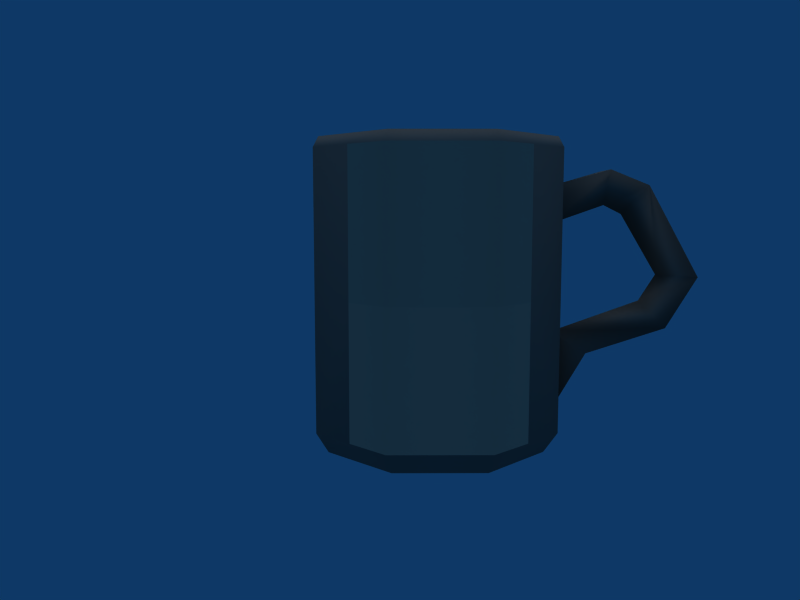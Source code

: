 # Source: Coffee_Mug_EWJ_3D_.blend  (saved by Blender 2.49.2; exported with 4.5.12 LTS)
import bpy
from mathutils import Matrix  # noqa: F401  (used for matrix-valued properties, if any)

bpy.ops.wm.read_factory_settings(use_empty=True)
scene = bpy.context.scene
scene.name = 'Scene'

# ---- collections
col_collection_1 = bpy.data.collections.new('Collection 1'); scene.collection.children.link(col_collection_1)

# ---- materials (node trees are filled in below, after node groups)
mat_material_082_top_png = bpy.data.materials.new('Material.082_Top.png')
mat_material_082_top_png.alpha_threshold = 0.0
mat_material_082_top_png.diffuse_color = (0.6594, 0.6, 0.5125, 1.0)
mat_material_082_top_png.specular_color = (0.0, 0.0, 0.0)
mat_material_082_top_png.roughness = 0.5
mat_material_082_top_png.line_color = (0.0, 0.0, 0.0, 1.0)
mat_material_079_inside_p = bpy.data.materials.new('Material.079_Inside.p')
mat_material_079_inside_p.alpha_threshold = 0.0
mat_material_079_inside_p.diffuse_color = (0.7937, 0.7937, 0.7937, 1.0)
mat_material_079_inside_p.specular_color = (0.0, 0.0, 0.0)
mat_material_079_inside_p.roughness = 0.5
mat_material_079_inside_p.line_color = (0.0, 0.0, 0.0, 1.0)
mat_material_080_mug_png = bpy.data.materials.new('Material.080_Mug.png')
mat_material_080_mug_png.alpha_threshold = 0.0
mat_material_080_mug_png.diffuse_color = (0.4938, 0.4281, 0.3875, 1.0)
mat_material_080_mug_png.specular_color = (0.0, 0.0, 0.0)
mat_material_080_mug_png.roughness = 0.5
mat_material_080_mug_png.line_color = (0.0, 0.0, 0.0, 1.0)
mat_material_081_bottom_p = bpy.data.materials.new('Material.081_Bottom.p')
mat_material_081_bottom_p.alpha_threshold = 0.0
mat_material_081_bottom_p.diffuse_color = (0.7094, 0.6187, 0.525, 1.0)
mat_material_081_bottom_p.specular_color = (0.0, 0.0, 0.0)
mat_material_081_bottom_p.roughness = 0.5
mat_material_081_bottom_p.line_color = (0.0, 0.0, 0.0, 1.0)

# ---- material node trees

# ---- world
world_world_001 = bpy.data.worlds.new('World.001'); scene.world = world_world_001
world_world_001.color = (0.05656, 0.2208, 0.4)
world_world_001.use_sun_shadow = False
world_world_001.sun_shadow_jitter_overblur = 0.0
world_world_001.cycles.sampling_method = 'MANUAL'
world_world_001.cycles.sample_map_resolution = 256

# ---- cameras
cam_camera_001 = bpy.data.cameras.new('Camera.001')
cam_camera_001.passepartout_alpha = 0.2
cam_camera_001.clip_end = 100.0
cam_camera_001.lens = 35.0
cam_camera_001.ortho_scale = 7.314
cam_camera_001.show_passepartout = False
cam_camera_001.show_safe_areas = True
cam_camera_001.dof.focus_distance = 0.0
cam_camera_001.dof.aperture_fstop = 128.0

# ---- lights
light_lamp = bpy.data.lights.new('Lamp', 'SUN')
light_lamp.transmission_factor = 0.0
light_lamp.angle = 1.571
light_lamp.energy = 1.0
light_lamp.shadow_buffer_clip_start = 0.5
light_lamp.shadow_soft_size = 1.0
light_lamp.shadow_cascade_max_distance = 1000.0
light_lamp.cycles.use_multiple_importance_sampling = False

# ---- meshes
me_shapeindexedfaces_003 = bpy.data.meshes.new('ShapeIndexedFaceS.003')
me_shapeindexedfaces_003.from_pydata([(-2.297, -0.6102, 0.978), (-1.692, -0.6075, 0.978), (-2.297, -0.611, 1.869), (-1.692, -0.6084, 1.869), (-1.47, -0.3925, 1.87), (-2.512, -0.3971, 1.87), (-2.512, -0.3963, 0.9782), (-1.47, -0.3916, 0.9782)], [], [(0, 1, 2), (3, 1, 4), (0, 5, 6), (3, 2, 1), (7, 4, 1), (5, 0, 2)])
me_shapeindexedfaces_003.polygons.foreach_set('use_smooth', [True] * 6)
_k = set([(0, 1), (0, 6), (1, 7), (2, 3), (2, 5), (3, 4), (4, 7), (5, 6)])
me_shapeindexedfaces_003.attributes.new('sharp_edge', 'BOOLEAN', 'EDGE').data.foreach_set('value', [ (min(e.vertices), max(e.vertices)) in _k for e in me_shapeindexedfaces_003.edges])
_uv = me_shapeindexedfaces_003.uv_layers.new(name='UVTex')
_uv.uv.foreach_set('vector', [0.1875, 0.0293, 0.7812, 0.0293, 0.1875, 0.9707, 0.7812, 0.9707, 0.7812, 0.0293, 0.9707, 0.9707, 0.1875, 0.0293, 0.0293, 0.9707, 0.0293, 0.0293, 0.7812, 0.9707, 0.1875, 0.9707, 0.7812, 0.0293, 0.9707, 0.0293, 0.9707, 0.9707, 0.7812, 0.0293, 0.0293, 0.9707, 0.1875, 0.0293, 0.1875, 0.9707])
me_shapeindexedfaces_003.materials.append(mat_material_082_top_png)
me_shapeindexedfaces_003.use_remesh_preserve_volume = False
me_shapeindexedfaces_003.use_remesh_preserve_attributes = False
me_shapeindexedfaces_003.use_mirror_vertex_groups = False
me_shapeindexedfaces_003.update()
me_shapeindexedfaces_002 = bpy.data.meshes.new('ShapeIndexedFaceS.002')
me_shapeindexedfaces_002.from_pydata([(-2.246, 0.7412, 1.68), (-1.989, 0.1296, 1.679), (-1.737, 0.7435, 1.68), (-1.732, -0.4821, 1.678), (-1.375, -0.1224, 1.679), (-1.377, 0.387, 1.679), (-2.603, 0.3815, 1.679), (-2.601, -0.1278, 1.679), (-2.241, -0.4843, 1.678)], [], [(0, 1, 2), (1, 3, 4), (5, 2, 1), (1, 0, 6), (1, 7, 8), (1, 8, 3), (1, 4, 5), (1, 6, 7)])
me_shapeindexedfaces_002.polygons.foreach_set('use_smooth', [True] * 8)
_k = set([(0, 2), (0, 6), (2, 5), (3, 4), (3, 8), (4, 5), (6, 7), (7, 8)])
me_shapeindexedfaces_002.attributes.new('sharp_edge', 'BOOLEAN', 'EDGE').data.foreach_set('value', [ (min(e.vertices), max(e.vertices)) in _k for e in me_shapeindexedfaces_002.edges])
_uv = me_shapeindexedfaces_002.uv_layers.new(name='UVTex')
_uv.uv.foreach_set('vector', [0.68, 0.8328, 0.502, 0.509, 0.3701, 0.7799, 0.502, 0.509, 0.2932, 0.1292, 0.07683, 0.3029, 0.1244, 0.5733, 0.3701, 0.7799, 0.502, 0.509, 0.502, 0.509, 0.68, 0.8328, 0.9048, 0.7042, 0.502, 0.509, 0.9124, 0.4391, 0.6586, 0.1873, 0.502, 0.509, 0.6586, 0.1873, 0.2932, 0.1292, 0.502, 0.509, 0.07683, 0.3029, 0.1244, 0.5733, 0.502, 0.509, 0.9048, 0.7042, 0.9124, 0.4391])
me_shapeindexedfaces_002.materials.append(mat_material_079_inside_p)
me_shapeindexedfaces_002.use_remesh_preserve_volume = False
me_shapeindexedfaces_002.use_remesh_preserve_attributes = False
me_shapeindexedfaces_002.use_mirror_vertex_groups = False
me_shapeindexedfaces_002.update()
me_shapeindexedfaces_001 = bpy.data.meshes.new('ShapeIndexedFaceS.001')
me_shapeindexedfaces_001.from_pydata([(-1.256, -0.1758, 0.9785), (-1.47, -0.3925, 1.87), (-1.47, -0.3916, 0.9782), (-1.257, 0.1268, 0.732), (-1.256, -0.175, 0.1508), (-1.257, -6.1e-05, 0.2703), (-1.257, 0.1262, 1.424), (-1.259, 0.4281, 1.87), (-1.258, 0.2533, 1.655), (-1.259, 0.429, 0.979), (-1.29, 0.42, 1.934), (-1.698, 0.856, 1.871), (-1.706, 0.832, 1.934), (-1.698, 0.8576, 0.1518), (-1.256, -0.1767, 1.87), (-2.512, -0.3971, 1.87), (-2.728, -0.1832, 1.87), (-2.512, -0.3963, 0.9782), (-1.47, -0.3909, 0.1506), (-2.303, 0.8533, 1.871), (-2.287, 0.8294, 1.934), (-1.288, -0.1689, 1.933), (-2.731, 0.4216, 1.87), (-2.699, 0.4138, 1.934), (-2.696, -0.1751, 1.933), (-2.281, -0.5871, 1.933), (-1.258, 0.2546, 0.2706), (-1.259, 0.4298, 0.1514), (-1.257, -0.001392, 1.655), (-2.731, 0.4233, 0.1514), (-2.303, 0.8549, 0.1518), (-0.9304, -4.3e-05, 1.751), (-0.6917, 0.001103, 1.655), (-0.9389, 0.1275, 1.536), (-0.3733, 0.003052, 1.09), (-0.7002, 0.1291, 0.931), (-0.5643, 0.002515, 0.7717), (-0.5967, 0.1294, 1.098), (-1.058, 0.000489, 0.6125), (-1.059, 0.2552, 0.6128), (-0.8275, 0.128, 1.48), (-0.9315, 0.2546, 1.751), (-0.6928, 0.2558, 1.655), (-0.3745, 0.2577, 1.09), (-0.5655, 0.2572, 0.7719), (-2.728, -0.1815, 0.1508), (-2.297, -0.611, 1.869), (-1.7, -0.5846, 1.933), (-2.512, -0.3955, 0.1506), (-1.74, -0.4891, 1.806), (-1.383, -0.1294, 1.806), (-1.74, -0.4874, 0.02315), (-1.692, -0.6084, 1.869), (-1.383, -0.1277, 0.02349), (-2.659, 0.3919, 0.024), (-2.271, 0.7836, 0.02437), (-2.657, -0.1493, 0.02348), (-2.609, -0.1331, 0.02349), (-2.249, -0.4914, 1.806), (-2.249, -0.4897, 0.02315), (-2.609, -0.1348, 1.806), (-1.338, 0.3977, 0.024), (-1.336, -0.1434, 0.02348), (-2.265, -0.5375, 0.0231), (-1.716, -0.5351, 0.0231), (-2.297, -0.6094, 0.1504), (-1.692, -0.6067, 0.1504), (-2.611, 0.3745, 1.807), (-2.611, 0.3762, 0.02398), (-2.255, 0.7342, 1.807), (-1.745, 0.7364, 1.807), (-1.745, 0.7382, 0.02433), (-2.255, 0.7359, 0.02433), (-1.722, 0.786, 0.02437), (-1.386, 0.3799, 1.807), (-1.386, 0.3816, 0.02398)], [], [(0, 1, 2), (3, 4, 5), (6, 0, 3), (7, 8, 9), (10, 11, 12), (13, 11, 9), (1, 0, 14), (15, 16, 17), (7, 11, 10), (0, 4, 3), (18, 4, 2), (12, 19, 20), (11, 19, 12), (4, 0, 2), (21, 1, 14), (20, 22, 23), (24, 15, 25), (3, 9, 6), (26, 9, 3), (27, 9, 26), (7, 14, 8), (14, 0, 28), (28, 8, 14), (22, 19, 29), (28, 0, 6), (19, 11, 30), (29, 19, 30), (4, 27, 5), (30, 11, 13), (28, 6, 31), (5, 27, 26), (32, 31, 33), (31, 6, 33), (34, 35, 36), (35, 34, 37), (36, 3, 38), (35, 3, 36), (26, 38, 5), (39, 38, 26), (34, 32, 37), (32, 33, 40), (31, 41, 28), (37, 32, 40), (32, 42, 31), (28, 41, 8), (35, 37, 43), (31, 42, 41), (34, 44, 43), (36, 44, 34), (36, 39, 44), (38, 39, 36), (26, 3, 39), (34, 43, 32), (42, 40, 33), (41, 33, 8), (32, 43, 42), (42, 33, 41), (6, 8, 33), (43, 40, 42), (37, 40, 43), (44, 39, 35), (43, 44, 35), (5, 38, 3), (35, 39, 3), (16, 22, 45), (15, 46, 25), (17, 16, 45), (45, 22, 29), (47, 1, 21), (45, 48, 17), (22, 16, 23), (19, 22, 20), (23, 16, 24), (9, 8, 6), (49, 50, 51), (25, 52, 47), (51, 50, 53), (30, 54, 29), (55, 54, 30), (29, 56, 45), (54, 56, 29), (57, 58, 59), (60, 58, 57), (4, 61, 27), (62, 61, 4), (63, 64, 65), (66, 64, 18), (24, 25, 60), (65, 64, 66), (60, 25, 58), (67, 24, 60), (23, 24, 67), (64, 62, 18), (45, 56, 48), (68, 60, 57), (67, 60, 68), (12, 69, 70), (20, 69, 12), (71, 69, 72), (70, 69, 71), (49, 21, 50), (47, 21, 49), (13, 55, 30), (73, 55, 13), (46, 52, 25), (18, 62, 4), (16, 15, 24), (48, 63, 65), (56, 63, 48), (10, 70, 74), (12, 70, 10), (75, 70, 71), (74, 70, 75), (58, 47, 49), (25, 47, 58), (20, 67, 69), (23, 67, 20), (74, 21, 10), (50, 21, 74), (11, 7, 9), (58, 49, 59), (27, 13, 9), (69, 67, 72), (59, 49, 51), (50, 74, 53), (72, 67, 68), (53, 74, 75), (27, 73, 13), (61, 73, 27), (21, 7, 10), (14, 7, 21), (52, 1, 47)])
me_shapeindexedfaces_001.polygons.foreach_set('use_smooth', [True] * 132)
_k = set([(1, 2), (1, 52), (2, 18), (15, 17), (15, 46), (17, 48), (18, 66), (46, 52), (48, 65), (51, 53), (51, 59), (53, 75), (54, 55), (54, 56), (55, 73), (56, 63), (57, 59), (57, 68), (61, 62), (61, 73), (62, 64), (63, 64), (65, 66), (68, 72), (71, 72), (71, 75)])
me_shapeindexedfaces_001.attributes.new('sharp_edge', 'BOOLEAN', 'EDGE').data.foreach_set('value', [ (min(e.vertices), max(e.vertices)) in _k for e in me_shapeindexedfaces_001.edges])
_uv = me_shapeindexedfaces_001.uv_layers.new(name='UVTex')
_uv.uv.foreach_set('vector', [0.3413, 0.4584, 0.3885, 0.7288, 0.403, 0.4225, 0.3649, 0.4276, 0.356, 0.2095, 0.3647, 0.2732, 0.3531, 0.6424, 0.3413, 0.4584, 0.3649, 0.4276, 0.3647, 0.8217, 0.3573, 0.7326, 0.3789, 0.5425, 0.3739, 0.8418, 0.5307, 0.8593, 0.5319, 0.8774, 0.5409, 0.3644, 0.5307, 0.8593, 0.3789, 0.5425, 0.3885, 0.7288, 0.3413, 0.4584, 0.3236, 0.7566, 0.7888, 0.7191, 0.8718, 0.7438, 0.7805, 0.4095, 0.3647, 0.8217, 0.5307, 0.8593, 0.3739, 0.8418, 0.3413, 0.4584, 0.356, 0.2095, 0.3649, 0.4276, 0.4151, 0.1678, 0.356, 0.2095, 0.403, 0.4225, 0.5319, 0.8774, 0.7272, 0.8555, 0.7219, 0.8738, 0.5307, 0.8593, 0.7272, 0.8555, 0.5319, 0.8774, 0.356, 0.2095, 0.3413, 0.4584, 0.403, 0.4225, 0.3345, 0.7799, 0.3885, 0.7288, 0.3236, 0.7566, 0.7219, 0.8738, 0.8697, 0.8111, 0.8594, 0.8319, 0.8606, 0.768, 0.7888, 0.7191, 0.6952, 0.7203, 0.3649, 0.4276, 0.3789, 0.5425, 0.3531, 0.6424, 0.3795, 0.3137, 0.3789, 0.5425, 0.3649, 0.4276, 0.3909, 0.3075, 0.3789, 0.5425, 0.3795, 0.3137, 0.3647, 0.8217, 0.3236, 0.7566, 0.3573, 0.7326, 0.3236, 0.7566, 0.3413, 0.4584, 0.3404, 0.7031, 0.3404, 0.7031, 0.3573, 0.7326, 0.3236, 0.7566, 0.8697, 0.8111, 0.7272, 0.8555, 0.8482, 0.2899, 0.3404, 0.7031, 0.3413, 0.4584, 0.3531, 0.6424, 0.7272, 0.8555, 0.5307, 0.8593, 0.7197, 0.3579, 0.8482, 0.2899, 0.7272, 0.8555, 0.7197, 0.3579, 0.356, 0.2095, 0.3909, 0.3075, 0.3647, 0.2732, 0.7197, 0.3579, 0.5307, 0.8593, 0.5409, 0.3644, 0.3404, 0.7031, 0.3531, 0.6424, 0.2234, 0.7383, 0.3647, 0.2732, 0.3909, 0.3075, 0.3795, 0.3137, 0.1428, 0.708, 0.2234, 0.7383, 0.2421, 0.6815, 0.2234, 0.7383, 0.3531, 0.6424, 0.2421, 0.6815, 0.05342, 0.5283, 0.1781, 0.4935, 0.1271, 0.4286, 0.1781, 0.4935, 0.05342, 0.5283, 0.1393, 0.5457, 0.1271, 0.4286, 0.3649, 0.4276, 0.2934, 0.3753, 0.1781, 0.4935, 0.3649, 0.4276, 0.1271, 0.4286, 0.3795, 0.3137, 0.2934, 0.3753, 0.3647, 0.2732, 0.3108, 0.4133, 0.2934, 0.3753, 0.3795, 0.3137, 0.05342, 0.5283, 0.1428, 0.708, 0.1393, 0.5457, 0.1428, 0.708, 0.2421, 0.6815, 0.2057, 0.6643, 0.2234, 0.7383, 0.2443, 0.7666, 0.3404, 0.7031, 0.1393, 0.5457, 0.1428, 0.708, 0.2057, 0.6643, 0.1428, 0.708, 0.1661, 0.7372, 0.2234, 0.7383, 0.3404, 0.7031, 0.2443, 0.7666, 0.3573, 0.7326, 0.1781, 0.4935, 0.1393, 0.5457, 0.07879, 0.5621, 0.2234, 0.7383, 0.1661, 0.7372, 0.2443, 0.7666, 0.05342, 0.5283, 0.1498, 0.4651, 0.07879, 0.5621, 0.1271, 0.4286, 0.1498, 0.4651, 0.05342, 0.5283, 0.1271, 0.4286, 0.3108, 0.4133, 0.1498, 0.4651, 0.2934, 0.3753, 0.3108, 0.4133, 0.1271, 0.4286, 0.3795, 0.3137, 0.3649, 0.4276, 0.3108, 0.4133, 0.05342, 0.5283, 0.07879, 0.5621, 0.1428, 0.708, 0.1661, 0.7372, 0.2057, 0.6643, 0.2421, 0.6815, 0.2443, 0.7666, 0.2421, 0.6815, 0.3573, 0.7326, 0.1428, 0.708, 0.07879, 0.5621, 0.1661, 0.7372, 0.1661, 0.7372, 0.2421, 0.6815, 0.2443, 0.7666, 0.3531, 0.6424, 0.3573, 0.7326, 0.2421, 0.6815, 0.07879, 0.5621, 0.2057, 0.6643, 0.1661, 0.7372, 0.1393, 0.5457, 0.2057, 0.6643, 0.07879, 0.5621, 0.1498, 0.4651, 0.3108, 0.4133, 0.1781, 0.4935, 0.07879, 0.5621, 0.1498, 0.4651, 0.1781, 0.4935, 0.3647, 0.2732, 0.2934, 0.3753, 0.3649, 0.4276, 0.1781, 0.4935, 0.3108, 0.4133, 0.3649, 0.4276, 0.8718, 0.7438, 0.8697, 0.8111, 0.8485, 0.1888, 0.7888, 0.7191, 0.7008, 0.6928, 0.6952, 0.7203, 0.7805, 0.4095, 0.8718, 0.7438, 0.8485, 0.1888, 0.8485, 0.1888, 0.8697, 0.8111, 0.8482, 0.2899, 0.4647, 0.7259, 0.3885, 0.7288, 0.3345, 0.7799, 0.8485, 0.1888, 0.7736, 0.1523, 0.7805, 0.4095, 0.8697, 0.8111, 0.8718, 0.7438, 0.8594, 0.8319, 0.7272, 0.8555, 0.8697, 0.8111, 0.7219, 0.8738, 0.8594, 0.8319, 0.8718, 0.7438, 0.8606, 0.768, 0.3789, 0.5425, 0.3573, 0.7326, 0.3531, 0.6424, 0.487, 0.6907, 0.3745, 0.7387, 0.5041, 0.1084, 0.6952, 0.7203, 0.461, 0.6988, 0.4647, 0.7259, 0.5041, 0.1084, 0.3745, 0.7387, 0.4024, 0.18, 0.7197, 0.3579, 0.8243, 0.251, 0.8482, 0.2899, 0.7087, 0.3147, 0.8243, 0.251, 0.7197, 0.3579, 0.8482, 0.2899, 0.8229, 0.159, 0.8485, 0.1888, 0.8243, 0.251, 0.8229, 0.159, 0.8482, 0.2899, 0.8069, 0.1626, 0.6845, 0.6856, 0.6801, 0.1004, 0.826, 0.7279, 0.6845, 0.6856, 0.8069, 0.1626, 0.356, 0.2095, 0.4152, 0.2673, 0.3909, 0.3075, 0.386, 0.1778, 0.4152, 0.2673, 0.356, 0.2095, 0.6846, 0.09073, 0.4937, 0.09942, 0.6947, 0.1137, 0.4807, 0.1233, 0.4937, 0.09942, 0.4151, 0.1678, 0.8606, 0.768, 0.6952, 0.7203, 0.826, 0.7279, 0.6947, 0.1137, 0.4937, 0.09942, 0.4807, 0.1233, 0.826, 0.7279, 0.6952, 0.7203, 0.6845, 0.6856, 0.8273, 0.7857, 0.8606, 0.768, 0.826, 0.7279, 0.8594, 0.8319, 0.8606, 0.768, 0.8273, 0.7857, 0.4937, 0.09942, 0.386, 0.1778, 0.4151, 0.1678, 0.8485, 0.1888, 0.8229, 0.159, 0.7736, 0.1523, 0.8092, 0.2491, 0.826, 0.7279, 0.8069, 0.1626, 0.8273, 0.7857, 0.826, 0.7279, 0.8092, 0.2491, 0.5319, 0.8774, 0.7093, 0.8243, 0.542, 0.8278, 0.7219, 0.8738, 0.7093, 0.8243, 0.5319, 0.8774, 0.5516, 0.3137, 0.7093, 0.8243, 0.7032, 0.3079, 0.542, 0.8278, 0.7093, 0.8243, 0.5516, 0.3137, 0.487, 0.6907, 0.3345, 0.7799, 0.3745, 0.7387, 0.4647, 0.7259, 0.3345, 0.7799, 0.487, 0.6907, 0.5409, 0.3644, 0.7087, 0.3147, 0.7197, 0.3579, 0.5461, 0.3208, 0.7087, 0.3147, 0.5409, 0.3644, 0.7008, 0.6928, 0.461, 0.6988, 0.6952, 0.7203, 0.4151, 0.1678, 0.386, 0.1778, 0.356, 0.2095, 0.8718, 0.7438, 0.7888, 0.7191, 0.8606, 0.768, 0.7736, 0.1523, 0.6846, 0.09073, 0.6947, 0.1137, 0.8229, 0.159, 0.6846, 0.09073, 0.7736, 0.1523, 0.3739, 0.8418, 0.542, 0.8278, 0.4058, 0.795, 0.5319, 0.8774, 0.542, 0.8278, 0.3739, 0.8418, 0.429, 0.2643, 0.542, 0.8278, 0.5516, 0.3137, 0.4058, 0.795, 0.542, 0.8278, 0.429, 0.2643, 0.6845, 0.6856, 0.4647, 0.7259, 0.487, 0.6907, 0.6952, 0.7203, 0.4647, 0.7259, 0.6845, 0.6856, 0.7219, 0.8738, 0.8273, 0.7857, 0.7093, 0.8243, 0.8594, 0.8319, 0.8273, 0.7857, 0.7219, 0.8738, 0.4058, 0.795, 0.3345, 0.7799, 0.3739, 0.8418, 0.3745, 0.7387, 0.3345, 0.7799, 0.4058, 0.795, 0.5307, 0.8593, 0.3647, 0.8217, 0.3789, 0.5425, 0.6845, 0.6856, 0.487, 0.6907, 0.6801, 0.1004, 0.3909, 0.3075, 0.5409, 0.3644, 0.3789, 0.5425, 0.7093, 0.8243, 0.8273, 0.7857, 0.7032, 0.3079, 0.6801, 0.1004, 0.487, 0.6907, 0.5041, 0.1084, 0.3745, 0.7387, 0.4058, 0.795, 0.4024, 0.18, 0.7032, 0.3079, 0.8273, 0.7857, 0.8092, 0.2491, 0.4024, 0.18, 0.4058, 0.795, 0.429, 0.2643, 0.3909, 0.3075, 0.5461, 0.3208, 0.5409, 0.3644, 0.4152, 0.2673, 0.5461, 0.3208, 0.3909, 0.3075, 0.3345, 0.7799, 0.3647, 0.8217, 0.3739, 0.8418, 0.3236, 0.7566, 0.3647, 0.8217, 0.3345, 0.7799, 0.461, 0.6988, 0.3885, 0.7288, 0.4647, 0.7259])
me_shapeindexedfaces_001.materials.append(mat_material_080_mug_png)
me_shapeindexedfaces_001.use_remesh_preserve_volume = False
me_shapeindexedfaces_001.use_remesh_preserve_attributes = False
me_shapeindexedfaces_001.use_mirror_vertex_groups = False
me_shapeindexedfaces_001.update()
me_shapeindexedfaces = bpy.data.meshes.new('ShapeIndexedFaceS')
me_shapeindexedfaces.from_pydata([(-2.512, -0.3963, 0.9782), (-2.297, -0.6094, 0.1504), (-2.297, -0.6102, 0.978), (-1.692, -0.6075, 0.978), (-1.47, -0.3909, 0.1506), (-1.47, -0.3916, 0.9782), (-2.512, -0.3955, 0.1506), (-1.692, -0.6067, 0.1504)], [], [(0, 1, 2), (1, 3, 2), (3, 4, 5), (1, 0, 6), (7, 3, 1), (7, 4, 3)])
me_shapeindexedfaces.polygons.foreach_set('use_smooth', [True] * 6)
_k = set([(0, 2), (0, 6), (1, 6), (1, 7), (2, 3), (3, 5), (4, 5), (4, 7)])
me_shapeindexedfaces.attributes.new('sharp_edge', 'BOOLEAN', 'EDGE').data.foreach_set('value', [ (min(e.vertices), max(e.vertices)) in _k for e in me_shapeindexedfaces.edges])
_uv = me_shapeindexedfaces.uv_layers.new(name='UVTex')
_uv.uv.foreach_set('vector', [0.0293, 0.9707, 0.1875, 0.0293, 0.1875, 0.9707, 0.1875, 0.0293, 0.7812, 0.9707, 0.1875, 0.9707, 0.7812, 0.9707, 0.9707, 0.0293, 0.9707, 0.9707, 0.1875, 0.0293, 0.0293, 0.9707, 0.0293, 0.0293, 0.7812, 0.0293, 0.7812, 0.9707, 0.1875, 0.0293, 0.7812, 0.0293, 0.9707, 0.0293, 0.7812, 0.9707])
me_shapeindexedfaces.materials.append(mat_material_081_bottom_p)
me_shapeindexedfaces.use_remesh_preserve_volume = False
me_shapeindexedfaces.use_remesh_preserve_attributes = False
me_shapeindexedfaces.use_mirror_vertex_groups = False
me_shapeindexedfaces.update()

# ---- objects
ob_shapeindexedfaces_003 = bpy.data.objects.new('ShapeIndexedFaceS.003', me_shapeindexedfaces_003)
ob_shapeindexedfaces_002 = bpy.data.objects.new('ShapeIndexedFaceS.002', me_shapeindexedfaces_002)
ob_shapeindexedfaces_001 = bpy.data.objects.new('ShapeIndexedFaceS.001', me_shapeindexedfaces_001)
ob_shapeindexedfaces = bpy.data.objects.new('ShapeIndexedFaceS', me_shapeindexedfaces)
ob_lamp = bpy.data.objects.new('Lamp', light_lamp)
ob_camera_001 = bpy.data.objects.new('Camera.001', cam_camera_001)

# ---- transforms, parenting, visibility, modifiers, constraints
ob_shapeindexedfaces_003.location = (1.948, 0.0, 0.0)
ob_shapeindexedfaces_003.lock_rotations_4d = False
ob_shapeindexedfaces_003.empty_display_type = 'ARROWS'
ob_shapeindexedfaces_003.lineart.crease_threshold = 0.0
ob_shapeindexedfaces_002.location = (1.948, 0.0, 0.0)
ob_shapeindexedfaces_002.lock_rotations_4d = False
ob_shapeindexedfaces_002.empty_display_type = 'ARROWS'
ob_shapeindexedfaces_002.lineart.crease_threshold = 0.0
ob_shapeindexedfaces_001.location = (1.948, 0.0, 0.0)
ob_shapeindexedfaces_001.lock_rotations_4d = False
ob_shapeindexedfaces_001.empty_display_type = 'ARROWS'
ob_shapeindexedfaces_001.lineart.crease_threshold = 0.0
ob_shapeindexedfaces.location = (1.948, 0.0, 0.0)
ob_shapeindexedfaces.lock_rotations_4d = False
ob_shapeindexedfaces.empty_display_type = 'ARROWS'
ob_shapeindexedfaces.lineart.crease_threshold = 0.0
ob_lamp.location = (0.0, 0.1068, 2.483)
ob_lamp.scale = (0.4244, 0.4244, 0.4244)
ob_lamp.lock_rotations_4d = False
ob_lamp.empty_display_type = 'ARROWS'
ob_lamp.lineart.crease_threshold = 0.0
ob_camera_001.location = (-0.2699, -4.802, 1.493)
ob_camera_001.rotation_euler = (1.458, 0.0, 0.0)
ob_camera_001.lock_rotations_4d = False
ob_camera_001.empty_display_type = 'ARROWS'
ob_camera_001.color = (0.0, 0.0, 0.0, 0.0)
ob_camera_001.display_type = 'WIRE'
ob_camera_001.lineart.crease_threshold = 0.0

# ---- collection membership
col_collection_1.objects.link(ob_shapeindexedfaces_003)
col_collection_1.objects.link(ob_shapeindexedfaces_002)
col_collection_1.objects.link(ob_shapeindexedfaces_001)
col_collection_1.objects.link(ob_shapeindexedfaces)
col_collection_1.objects.link(ob_lamp)
col_collection_1.objects.link(ob_camera_001)

# ---- scene / render settings (as saved in the file)
scene.camera = ob_camera_001
scene.frame_start = 1; scene.frame_end = 250; scene.frame_set(1)
scene.render.engine = 'BLENDER_EEVEE_NEXT'
scene.render.image_settings.file_format = 'JPEG'
scene.render.image_settings.color_mode = 'RGB'
scene.render.image_settings.compression = 90
scene.render.resolution_x = 800
scene.render.resolution_y = 600
scene.render.pixel_aspect_x = 100.0
scene.render.pixel_aspect_y = 100.0
scene.render.fps = 25
scene.render.dither_intensity = 0.0
scene.render.use_compositing = False
scene.render.use_sequencer = False
scene.render.bake_margin = 2
scene.render.bake_bias = 0.0
scene.render.use_stamp_time = False
scene.render.use_stamp_date = False
scene.render.use_stamp_frame = False
scene.render.use_stamp_camera = False
scene.render.use_stamp_scene = False
scene.render.use_stamp_filename = False
scene.render.use_stamp_render_time = False
scene.render.stamp_font_size = 0
scene.cycles.use_denoising = False
scene.cycles.samples = 10
scene.cycles.sampling_pattern = 'TABULATED_SOBOL'
scene.cycles.light_sampling_threshold = 0.0
scene.cycles.use_adaptive_sampling = False
scene.cycles.use_light_tree = False
scene.cycles.blur_glossy = 0.0
scene.cycles.volume_bounces = 1
scene.cycles.pixel_filter_type = 'GAUSSIAN'
scene.cycles.sample_clamp_indirect = 0.0
scene.view_settings.view_transform = 'Raw'
bpy.context.view_layer.update()
